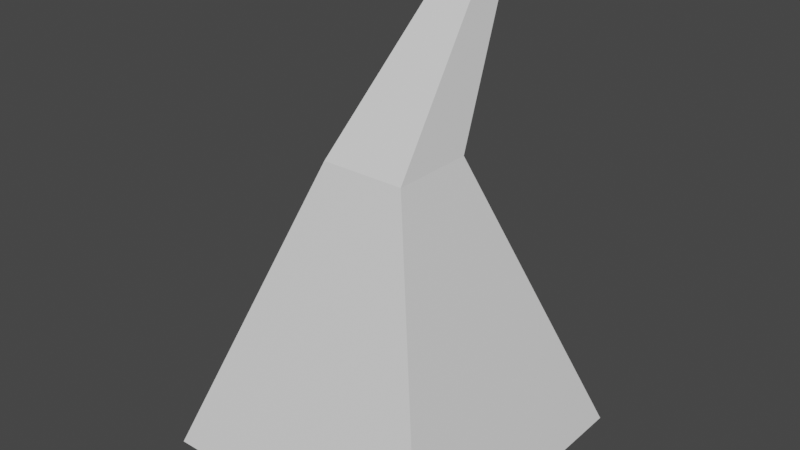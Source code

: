 # Source: cone_thing.blend  (saved by Blender 3.4.6; exported with 4.5.12 LTS)
import bpy
from mathutils import Matrix  # noqa: F401  (used for matrix-valued properties, if any)

bpy.ops.wm.read_factory_settings(use_empty=True)
scene = bpy.context.scene
scene.name = 'Scene'

# ---- collections
col_collection = bpy.data.collections.new('Collection'); scene.collection.children.link(col_collection)

# ---- materials (node trees are filled in below, after node groups)
mat_material = bpy.data.materials.new('Material')
mat_material.alpha_threshold = 0.0
mat_material.use_transparent_shadow = False
mat_material.roughness = 0.5
mat_material.line_color = (0.0, 0.0, 0.0, 1.0)

# ---- material node trees
mat_material.use_nodes = True; mat_material.node_tree.nodes.clear()
_N = mat_material.node_tree.nodes; _L = mat_material.node_tree.links
n0 = _N.new('ShaderNodeOutputMaterial'); n0.name = 'Material Output'; n0.location = (300, 300)
n1 = _N.new('ShaderNodeBsdfPrincipled'); n1.name = 'Principled BSDF'; n1.location = (10, 300)
n1.distribution = 'GGX'
n1.subsurface_method = 'RANDOM_WALK_SKIN'
n1.inputs[3].default_value = 1.45
n1.inputs[27].default_value = (0.0, 0.0, 0.0, 1.0)
n1.inputs[28].default_value = 1.0
_L.new(n1.outputs[0], n0.inputs[0])
n0.is_active_output = True

# ---- world
world_world = bpy.data.worlds.new('World'); scene.world = world_world
world_world.use_nodes = True; world_world.node_tree.nodes.clear()
_N = world_world.node_tree.nodes; _L = world_world.node_tree.links
n0 = _N.new('ShaderNodeOutputWorld'); n0.name = 'World Output'; n0.location = (300, 300)
n1 = _N.new('ShaderNodeBackground'); n1.name = 'Background'; n1.location = (10, 300)
n1.inputs[0].default_value = (0.05088, 0.05088, 0.05088, 1.0)
_L.new(n1.outputs[0], n0.inputs[0])
n0.is_active_output = True
world_world.color = (0.05088, 0.05088, 0.05088)
world_world.use_sun_shadow = False
world_world.sun_shadow_jitter_overblur = 0.0

# ---- meshes
me_cube = bpy.data.meshes.new('Cube')
me_cube.from_pydata([(0.2944, 0.2944, 1.0), (1.0, 1.0, -1.0), (0.2944, -0.2944, 1.0), (1.0, -1.0, -1.0), (-0.2944, 0.2944, 1.0), (-1.0, 1.0, -1.0), (-0.2944, -0.2944, 1.0), (-1.0, -1.0, -1.0), (0.01314, 0.8674, 2.068), (-0.2234, 0.8674, 2.068), (0.01314, 1.104, 2.068), (-0.2234, 1.104, 2.068)], [], [(6, 2, 8, 9), (3, 2, 6, 7), (7, 6, 4, 5), (5, 1, 3, 7), (1, 0, 2, 3), (5, 4, 0, 1), (10, 11, 9, 8), (4, 6, 9, 11), (2, 0, 10, 8), (0, 4, 11, 10)])
_uv = me_cube.uv_layers.new(name='UVMap')
_uv.uv.foreach_set('vector', [0.625, 1.0, 0.625, 0.75, 0.625, 0.75, 0.625, 1.0, 0.375, 0.75, 0.625, 0.75, 0.625, 1.0, 0.375, 1.0, 0.375, 0.0, 0.625, 0.0, 0.625, 0.25, 0.375, 0.25, 0.125, 0.5, 0.375, 0.5, 0.375, 0.75, 0.125, 0.75, 0.375, 0.5, 0.625, 0.5, 0.625, 0.75, 0.375, 0.75, 0.375, 0.25, 0.625, 0.25, 0.625, 0.5, 0.375, 0.5, 0.625, 0.5, 0.875, 0.5, 0.875, 0.75, 0.625, 0.75, 0.625, 0.25, 0.625, 0.0, 0.625, 0.0, 0.625, 0.25, 0.625, 0.75, 0.625, 0.5, 0.625, 0.5, 0.625, 0.75, 0.625, 0.5, 0.625, 0.25, 0.625, 0.25, 0.625, 0.5])
me_cube.materials.append(mat_material)
me_cube.use_mirror_vertex_groups = False
me_cube.update()

# ---- objects
ob_cube = bpy.data.objects.new('Cube', me_cube)

# ---- transforms, parenting, visibility, modifiers, constraints
ob_cube.location = (0.0, 0.0, 1.0)
ob_cube.lock_rotations_4d = False
ob_cube.empty_display_type = 'ARROWS'
ob_cube.lineart.crease_threshold = 0.0

# ---- collection membership
col_collection.objects.link(ob_cube)

# ---- scene / render settings (as saved in the file)
scene.frame_start = 1; scene.frame_end = 250; scene.frame_set(1)
scene.render.engine = 'BLENDER_EEVEE_NEXT'
scene.cycles.sampling_pattern = 'TABULATED_SOBOL'
scene.cycles.use_light_tree = False
scene.view_settings.view_transform = 'Filmic'
bpy.context.view_layer.update()

# ---- added for rendering (the .blend has no active camera and no usable light): camera, sun
cam_auto = bpy.data.cameras.new('AutoCamera')
cam_auto.lens = 50.0
cam_auto.sensor_width = 36.0
cam_auto.clip_end = 1000.0
ob_auto_camera = bpy.data.objects.new('AutoCamera', cam_auto)
scene.collection.objects.link(ob_auto_camera)
ob_auto_camera.location = (3.90755, -4.63709, 4.65984)
ob_auto_camera.rotation_euler = (1.09748, -7.21219e-08, 0.694738)
scene.camera = ob_auto_camera
light_auto_sun = bpy.data.lights.new('AutoSun', 'SUN')
light_auto_sun.energy = 3.0
light_auto_sun.angle = 0.0523599
ob_auto_sun = bpy.data.objects.new('AutoSun', light_auto_sun)
scene.collection.objects.link(ob_auto_sun)
ob_auto_sun.rotation_euler = (0.872665, 0.174533, 0.523599)
bpy.context.view_layer.update()
